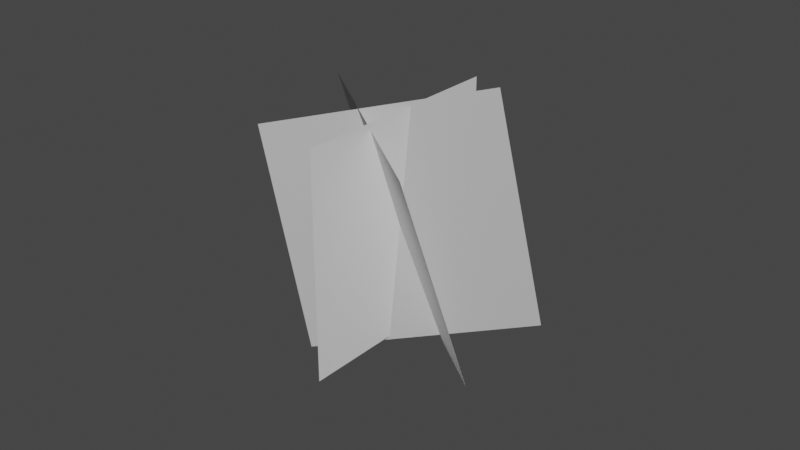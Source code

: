 # Source: grass_object_vertex_edit_02.blend  (saved by Blender 2.81.16; exported with 4.5.12 LTS)
import bpy
from mathutils import Matrix  # noqa: F401  (used for matrix-valued properties, if any)

bpy.ops.wm.read_factory_settings(use_empty=True)
scene = bpy.context.scene
scene.name = 'Scene'

# ---- collections
col_collection = bpy.data.collections.new('Collection'); scene.collection.children.link(col_collection)

# ---- world
world_world = bpy.data.worlds.new('World'); scene.world = world_world
world_world.use_nodes = True; world_world.node_tree.nodes.clear()
_N = world_world.node_tree.nodes; _L = world_world.node_tree.links
n0 = _N.new('ShaderNodeOutputWorld'); n0.name = 'World Output'; n0.location = (300, 300)
n1 = _N.new('ShaderNodeBackground'); n1.name = 'Background'; n1.location = (10, 300)
n1.inputs[0].default_value = (0.05088, 0.05088, 0.05088, 1.0)
_L.new(n1.outputs[0], n0.inputs[0])
n0.is_active_output = True
world_world.color = (0.05088, 0.05088, 0.05088)
world_world.use_sun_shadow = False
world_world.sun_shadow_jitter_overblur = 0.0

# ---- meshes
me_plane_002 = bpy.data.meshes.new('Plane.002')
me_plane_002.from_pydata([(-1.065, -0.1776, -0.2465), (0.935, -0.1776, -0.2465), (-1.065, 1.822, -0.2465), (0.935, 1.822, -0.2465), (-0.5785, -0.4015, -0.7348), (0.5677, 0.1337, 0.8143), (-0.6977, 1.511, -1.307), (0.4485, 2.046, 0.2418), (-0.2124, -0.1178, 0.7995), (0.6102, -0.1476, -1.023), (-0.7402, 1.792, 0.5301), (0.08247, 1.763, -1.293)], [], [(0, 2, 3, 1), (4, 6, 7, 5), (8, 9, 11, 10)])
_uv = me_plane_002.uv_layers.new(name='UVMap')
_uv.uv.foreach_set('vector', [0.0, 0.0, 0.0, 1.0, 1.0, 1.0, 1.0, 0.0, 0.0, 0.0, 0.0, 1.0, 1.0, 1.0, 1.0, 0.0, 0.0, 0.0, 1.0, 0.0, 1.0, 1.0, 0.0, 1.0])
me_plane_002.use_remesh_preserve_volume = False
me_plane_002.use_remesh_preserve_attributes = False
me_plane_002.use_mirror_vertex_groups = False
me_plane_002.update()
me_plane_002.normals_split_custom_set([tuple(v) for v in zip(*[iter([0.8058, -0.146, -0.5739, 0.8108, -0.09461, -0.5776, 0.8277, -0.09075, -0.5538, 0.8229, -0.14, -0.5507, 0.8037, -0.1491, -0.5761, 0.8006, -0.1003, -0.5907, 0.8299, -0.0866, -0.5512, 0.8329, -0.1354, -0.5366, 0.8257, -0.144, -0.5454, 0.8115, -0.1388, -0.5677, 0.8083, -0.0924, -0.5815, 0.8231, -0.09582, -0.5598])] * 3)])

# ---- objects
ob_plane_002 = bpy.data.objects.new('Plane.002', me_plane_002)

# ---- transforms, parenting, visibility, modifiers, constraints
ob_plane_002.location = (0.0, -7.451e-09, 0.0)
ob_plane_002.rotation_euler = (1.862, 0.05962, 5.672)
ob_plane_002.lineart.crease_threshold = 0.0

# ---- collection membership
col_collection.objects.link(ob_plane_002)

# ---- scene / render settings (as saved in the file)
scene.frame_start = 1; scene.frame_end = 250; scene.frame_set(1)
scene.render.engine = 'BLENDER_EEVEE_NEXT'
scene.cycles.use_denoising = False
scene.cycles.samples = 128
scene.cycles.sampling_pattern = 'TABULATED_SOBOL'
scene.cycles.use_adaptive_sampling = False
scene.cycles.use_light_tree = False
scene.view_settings.view_transform = 'Filmic'
bpy.context.view_layer.update()

# ---- added for rendering (the .blend has no active camera and no usable light): camera, sun
cam_auto = bpy.data.cameras.new('AutoCamera')
cam_auto.lens = 50.0
cam_auto.sensor_width = 36.0
cam_auto.clip_end = 1000.0
ob_auto_camera = bpy.data.objects.new('AutoCamera', cam_auto)
scene.collection.objects.link(ob_auto_camera)
ob_auto_camera.location = (5.14097, -6.17429, 4.9825)
ob_auto_camera.rotation_euler = (1.09748, -7.21219e-08, 0.694738)
scene.camera = ob_auto_camera
light_auto_sun = bpy.data.lights.new('AutoSun', 'SUN')
light_auto_sun.energy = 3.0
light_auto_sun.angle = 0.0523599
ob_auto_sun = bpy.data.objects.new('AutoSun', light_auto_sun)
scene.collection.objects.link(ob_auto_sun)
ob_auto_sun.rotation_euler = (0.872665, 0.174533, 0.523599)
bpy.context.view_layer.update()

